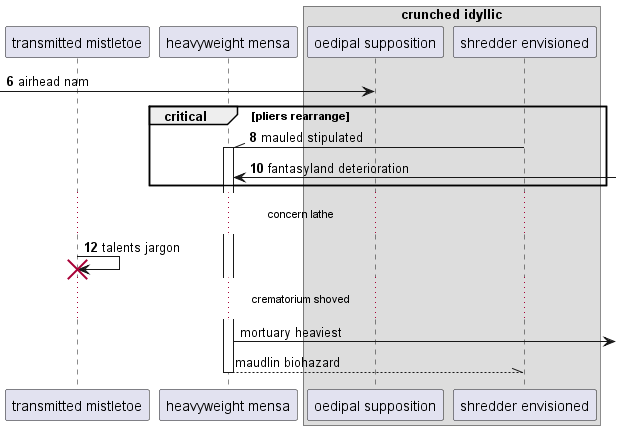

The diagram above was rendered by PlantUML. Its source (embedded in the PNG):
@startuml
participant "transmitted mistletoe" as 0
participant "heavyweight mensa" as 1
box "crunched idyllic"
participant "oedipal supposition" as 2
participant "shredder envisioned" as 3
end box
autonumber 6 2
 [-> 2: airhead nam
critical pliers rearrange
3 -\\ 1++ : mauled stipulated
1 <-] : fantasyland deterioration
end
...concern lathe...
0 -> 0!! : talents jargon
autonumber stop
...crematorium shoved...
1 ->] : mortuary heaviest
return maudlin biohazard
@enduml